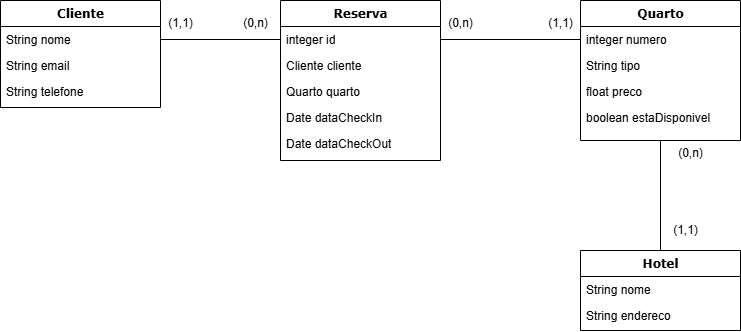

The diagram above was exported from draw.io. Its source (the exported page's mxGraphModel, read from the mxfile embedded in the PNG):
<mxGraphModel dx="1493" dy="579" grid="1" gridSize="10" guides="1" tooltips="1" connect="1" arrows="1" fold="1" page="1" pageScale="1" pageWidth="1100" pageHeight="850" background="none" math="0" shadow="0">
  <root>
    <mxCell id="0" />
    <mxCell id="1" parent="0" />
    <mxCell id="78961159f06e98e8-30" value="Cliente" style="swimlane;html=1;fontStyle=1;align=center;verticalAlign=top;childLayout=stackLayout;horizontal=1;startSize=26;horizontalStack=0;resizeParent=1;resizeLast=0;collapsible=1;marginBottom=0;swimlaneFillColor=#ffffff;rounded=0;shadow=0;comic=0;labelBackgroundColor=none;strokeWidth=1;fillColor=none;fontFamily=Verdana;fontSize=12" parent="1" vertex="1">
      <mxGeometry x="190" y="210" width="160" height="107" as="geometry" />
    </mxCell>
    <mxCell id="78961159f06e98e8-31" value="String nome" style="text;html=1;strokeColor=none;fillColor=none;align=left;verticalAlign=top;spacingLeft=4;spacingRight=4;whiteSpace=wrap;overflow=hidden;rotatable=0;points=[[0,0.5],[1,0.5]];portConstraint=eastwest;" parent="78961159f06e98e8-30" vertex="1">
      <mxGeometry y="26" width="160" height="26" as="geometry" />
    </mxCell>
    <mxCell id="78961159f06e98e8-32" value="String email" style="text;html=1;strokeColor=none;fillColor=none;align=left;verticalAlign=top;spacingLeft=4;spacingRight=4;whiteSpace=wrap;overflow=hidden;rotatable=0;points=[[0,0.5],[1,0.5]];portConstraint=eastwest;" parent="78961159f06e98e8-30" vertex="1">
      <mxGeometry y="52" width="160" height="26" as="geometry" />
    </mxCell>
    <mxCell id="78961159f06e98e8-33" value="String telefone" style="text;html=1;strokeColor=none;fillColor=none;align=left;verticalAlign=top;spacingLeft=4;spacingRight=4;whiteSpace=wrap;overflow=hidden;rotatable=0;points=[[0,0.5],[1,0.5]];portConstraint=eastwest;" parent="78961159f06e98e8-30" vertex="1">
      <mxGeometry y="78" width="160" height="26" as="geometry" />
    </mxCell>
    <mxCell id="78961159f06e98e8-43" value="Reserva" style="swimlane;html=1;fontStyle=1;align=center;verticalAlign=top;childLayout=stackLayout;horizontal=1;startSize=26;horizontalStack=0;resizeParent=1;resizeLast=0;collapsible=1;marginBottom=0;swimlaneFillColor=#ffffff;rounded=0;shadow=0;comic=0;labelBackgroundColor=none;strokeWidth=1;fillColor=none;fontFamily=Verdana;fontSize=12" parent="1" vertex="1">
      <mxGeometry x="470" y="210" width="160" height="160" as="geometry" />
    </mxCell>
    <mxCell id="78961159f06e98e8-44" value="integer id" style="text;html=1;strokeColor=none;fillColor=none;align=left;verticalAlign=top;spacingLeft=4;spacingRight=4;whiteSpace=wrap;overflow=hidden;rotatable=0;points=[[0,0.5],[1,0.5]];portConstraint=eastwest;" parent="78961159f06e98e8-43" vertex="1">
      <mxGeometry y="26" width="160" height="26" as="geometry" />
    </mxCell>
    <mxCell id="78961159f06e98e8-45" value="Cliente cliente" style="text;html=1;strokeColor=none;fillColor=none;align=left;verticalAlign=top;spacingLeft=4;spacingRight=4;whiteSpace=wrap;overflow=hidden;rotatable=0;points=[[0,0.5],[1,0.5]];portConstraint=eastwest;" parent="78961159f06e98e8-43" vertex="1">
      <mxGeometry y="52" width="160" height="26" as="geometry" />
    </mxCell>
    <mxCell id="78961159f06e98e8-49" value="Quarto quarto" style="text;html=1;strokeColor=none;fillColor=none;align=left;verticalAlign=top;spacingLeft=4;spacingRight=4;whiteSpace=wrap;overflow=hidden;rotatable=0;points=[[0,0.5],[1,0.5]];portConstraint=eastwest;" parent="78961159f06e98e8-43" vertex="1">
      <mxGeometry y="78" width="160" height="26" as="geometry" />
    </mxCell>
    <mxCell id="78961159f06e98e8-50" value="Date dataCheckIn" style="text;html=1;strokeColor=none;fillColor=none;align=left;verticalAlign=top;spacingLeft=4;spacingRight=4;whiteSpace=wrap;overflow=hidden;rotatable=0;points=[[0,0.5],[1,0.5]];portConstraint=eastwest;" parent="78961159f06e98e8-43" vertex="1">
      <mxGeometry y="104" width="160" height="26" as="geometry" />
    </mxCell>
    <mxCell id="7pqHU9L3ZLJsqNgD_l4_-1" value="Date dataCheckOut" style="text;html=1;strokeColor=none;fillColor=none;align=left;verticalAlign=top;spacingLeft=4;spacingRight=4;whiteSpace=wrap;overflow=hidden;rotatable=0;points=[[0,0.5],[1,0.5]];portConstraint=eastwest;" vertex="1" parent="78961159f06e98e8-43">
      <mxGeometry y="130" width="160" height="26" as="geometry" />
    </mxCell>
    <mxCell id="78961159f06e98e8-69" value="Hotel" style="swimlane;html=1;fontStyle=1;align=center;verticalAlign=top;childLayout=stackLayout;horizontal=1;startSize=26;horizontalStack=0;resizeParent=1;resizeLast=0;collapsible=1;marginBottom=0;swimlaneFillColor=#ffffff;rounded=0;shadow=0;comic=0;labelBackgroundColor=none;strokeWidth=1;fillColor=none;fontFamily=Verdana;fontSize=12" parent="1" vertex="1">
      <mxGeometry x="770" y="460" width="160" height="80" as="geometry" />
    </mxCell>
    <mxCell id="78961159f06e98e8-70" value="String nome" style="text;html=1;strokeColor=none;fillColor=none;align=left;verticalAlign=top;spacingLeft=4;spacingRight=4;whiteSpace=wrap;overflow=hidden;rotatable=0;points=[[0,0.5],[1,0.5]];portConstraint=eastwest;" parent="78961159f06e98e8-69" vertex="1">
      <mxGeometry y="26" width="160" height="26" as="geometry" />
    </mxCell>
    <mxCell id="78961159f06e98e8-71" value="String endereco" style="text;html=1;strokeColor=none;fillColor=none;align=left;verticalAlign=top;spacingLeft=4;spacingRight=4;whiteSpace=wrap;overflow=hidden;rotatable=0;points=[[0,0.5],[1,0.5]];portConstraint=eastwest;" parent="78961159f06e98e8-69" vertex="1">
      <mxGeometry y="52" width="160" height="26" as="geometry" />
    </mxCell>
    <mxCell id="78961159f06e98e8-82" value="Quarto" style="swimlane;html=1;fontStyle=1;align=center;verticalAlign=top;childLayout=stackLayout;horizontal=1;startSize=26;horizontalStack=0;resizeParent=1;resizeLast=0;collapsible=1;marginBottom=0;swimlaneFillColor=#ffffff;rounded=0;shadow=0;comic=0;labelBackgroundColor=none;strokeWidth=1;fillColor=none;fontFamily=Verdana;fontSize=12" parent="1" vertex="1">
      <mxGeometry x="770" y="210" width="160" height="140" as="geometry" />
    </mxCell>
    <mxCell id="78961159f06e98e8-84" value="integer numero" style="text;html=1;strokeColor=none;fillColor=none;align=left;verticalAlign=top;spacingLeft=4;spacingRight=4;whiteSpace=wrap;overflow=hidden;rotatable=0;points=[[0,0.5],[1,0.5]];portConstraint=eastwest;" parent="78961159f06e98e8-82" vertex="1">
      <mxGeometry y="26" width="160" height="26" as="geometry" />
    </mxCell>
    <mxCell id="78961159f06e98e8-85" value="String tipo" style="text;html=1;strokeColor=none;fillColor=none;align=left;verticalAlign=top;spacingLeft=4;spacingRight=4;whiteSpace=wrap;overflow=hidden;rotatable=0;points=[[0,0.5],[1,0.5]];portConstraint=eastwest;" parent="78961159f06e98e8-82" vertex="1">
      <mxGeometry y="52" width="160" height="26" as="geometry" />
    </mxCell>
    <mxCell id="78961159f06e98e8-86" value="float preco" style="text;html=1;strokeColor=none;fillColor=none;align=left;verticalAlign=top;spacingLeft=4;spacingRight=4;whiteSpace=wrap;overflow=hidden;rotatable=0;points=[[0,0.5],[1,0.5]];portConstraint=eastwest;" parent="78961159f06e98e8-82" vertex="1">
      <mxGeometry y="78" width="160" height="26" as="geometry" />
    </mxCell>
    <mxCell id="78961159f06e98e8-87" value="boolean estaDisponivel" style="text;html=1;strokeColor=none;fillColor=none;align=left;verticalAlign=top;spacingLeft=4;spacingRight=4;whiteSpace=wrap;overflow=hidden;rotatable=0;points=[[0,0.5],[1,0.5]];portConstraint=eastwest;" parent="78961159f06e98e8-82" vertex="1">
      <mxGeometry y="104" width="160" height="26" as="geometry" />
    </mxCell>
    <mxCell id="7pqHU9L3ZLJsqNgD_l4_-5" value="" style="endArrow=none;html=1;rounded=0;exitX=1;exitY=0.5;exitDx=0;exitDy=0;entryX=0;entryY=0.5;entryDx=0;entryDy=0;" edge="1" parent="1" source="78961159f06e98e8-31" target="78961159f06e98e8-44">
      <mxGeometry width="50" height="50" relative="1" as="geometry">
        <mxPoint x="640" y="400" as="sourcePoint" />
        <mxPoint x="690" y="350" as="targetPoint" />
      </mxGeometry>
    </mxCell>
    <mxCell id="7pqHU9L3ZLJsqNgD_l4_-7" value="" style="endArrow=none;html=1;rounded=0;exitX=1;exitY=0.5;exitDx=0;exitDy=0;entryX=0;entryY=0.5;entryDx=0;entryDy=0;" edge="1" parent="1" source="78961159f06e98e8-44" target="78961159f06e98e8-84">
      <mxGeometry width="50" height="50" relative="1" as="geometry">
        <mxPoint x="360" y="259" as="sourcePoint" />
        <mxPoint x="480" y="259" as="targetPoint" />
      </mxGeometry>
    </mxCell>
    <mxCell id="7pqHU9L3ZLJsqNgD_l4_-8" value="" style="endArrow=none;html=1;rounded=0;exitX=0.5;exitY=1;exitDx=0;exitDy=0;entryX=0.5;entryY=0;entryDx=0;entryDy=0;" edge="1" parent="1" source="78961159f06e98e8-82" target="78961159f06e98e8-69">
      <mxGeometry width="50" height="50" relative="1" as="geometry">
        <mxPoint x="640" y="259" as="sourcePoint" />
        <mxPoint x="780" y="259" as="targetPoint" />
      </mxGeometry>
    </mxCell>
    <mxCell id="7pqHU9L3ZLJsqNgD_l4_-9" value="(1,1)" style="text;html=1;align=center;verticalAlign=middle;resizable=0;points=[];autosize=1;strokeColor=none;fillColor=none;" vertex="1" parent="1">
      <mxGeometry x="345" y="218" width="50" height="30" as="geometry" />
    </mxCell>
    <mxCell id="7pqHU9L3ZLJsqNgD_l4_-10" value="(0,n)" style="text;html=1;align=center;verticalAlign=middle;resizable=0;points=[];autosize=1;strokeColor=none;fillColor=none;" vertex="1" parent="1">
      <mxGeometry x="420" y="218" width="50" height="30" as="geometry" />
    </mxCell>
    <mxCell id="7pqHU9L3ZLJsqNgD_l4_-11" value="(0,n)" style="text;html=1;align=center;verticalAlign=middle;resizable=0;points=[];autosize=1;strokeColor=none;fillColor=none;" vertex="1" parent="1">
      <mxGeometry x="625" y="218" width="50" height="30" as="geometry" />
    </mxCell>
    <mxCell id="7pqHU9L3ZLJsqNgD_l4_-12" value="(1,1)" style="text;html=1;align=center;verticalAlign=middle;resizable=0;points=[];autosize=1;strokeColor=none;fillColor=none;" vertex="1" parent="1">
      <mxGeometry x="725" y="218" width="50" height="30" as="geometry" />
    </mxCell>
    <mxCell id="7pqHU9L3ZLJsqNgD_l4_-13" value="(1,1)" style="text;html=1;align=center;verticalAlign=middle;resizable=0;points=[];autosize=1;strokeColor=none;fillColor=none;" vertex="1" parent="1">
      <mxGeometry x="850" y="425" width="50" height="30" as="geometry" />
    </mxCell>
    <mxCell id="7pqHU9L3ZLJsqNgD_l4_-14" value="(0,n)" style="text;html=1;align=center;verticalAlign=middle;resizable=0;points=[];autosize=1;strokeColor=none;fillColor=none;" vertex="1" parent="1">
      <mxGeometry x="855" y="348" width="50" height="30" as="geometry" />
    </mxCell>
  </root>
</mxGraphModel>